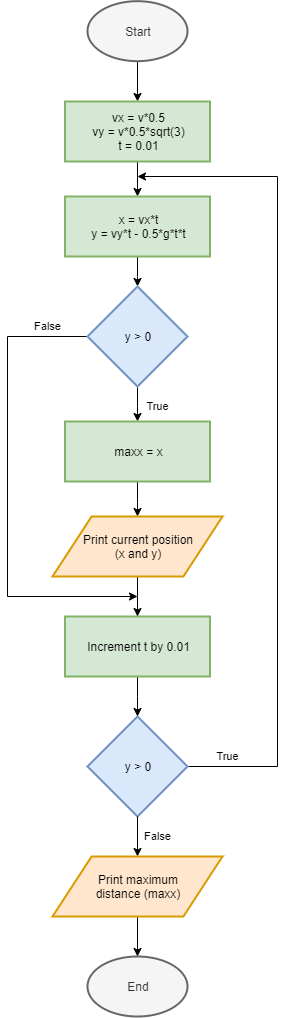

The diagram above was exported from draw.io. Its source (the exported page's mxGraphModel, read from the mxfile embedded in the PNG):
<mxGraphModel dx="2076" dy="998" grid="1" gridSize="10" guides="1" tooltips="1" connect="1" arrows="1" fold="1" page="1" pageScale="1" pageWidth="827" pageHeight="1169" math="0" shadow="0">
  <root>
    <mxCell id="WIyWlLk6GJQsqaUBKTNV-0" />
    <mxCell id="WIyWlLk6GJQsqaUBKTNV-1" parent="WIyWlLk6GJQsqaUBKTNV-0" />
    <mxCell id="bJNNJmRA51EzFfm5fFAY-11" value="" style="edgeStyle=none;rounded=0;orthogonalLoop=1;jettySize=auto;html=1;endArrow=classic;endFill=1;" edge="1" parent="WIyWlLk6GJQsqaUBKTNV-1" source="bJNNJmRA51EzFfm5fFAY-8" target="bJNNJmRA51EzFfm5fFAY-9">
      <mxGeometry relative="1" as="geometry" />
    </mxCell>
    <mxCell id="bJNNJmRA51EzFfm5fFAY-8" value="Start" style="strokeWidth=2;html=1;shape=mxgraph.flowchart.start_1;whiteSpace=wrap;fillColor=#f5f5f5;strokeColor=#666666;fontColor=#333333;" vertex="1" parent="WIyWlLk6GJQsqaUBKTNV-1">
      <mxGeometry x="170" y="4.670000000000002" width="100" height="60" as="geometry" />
    </mxCell>
    <mxCell id="bJNNJmRA51EzFfm5fFAY-31" value="" style="edgeStyle=orthogonalEdgeStyle;rounded=0;orthogonalLoop=1;jettySize=auto;html=1;endArrow=classic;endFill=1;" edge="1" parent="WIyWlLk6GJQsqaUBKTNV-1" source="bJNNJmRA51EzFfm5fFAY-9" target="bJNNJmRA51EzFfm5fFAY-19">
      <mxGeometry relative="1" as="geometry" />
    </mxCell>
    <mxCell id="bJNNJmRA51EzFfm5fFAY-9" value="vx = v*0.5&lt;br&gt;vy = v*0.5*sqrt(3)&lt;br&gt;t = 0.01" style="rounded=0;whiteSpace=wrap;html=1;absoluteArcSize=1;arcSize=14;strokeWidth=2;fillColor=#d5e8d4;strokeColor=#82b366;" vertex="1" parent="WIyWlLk6GJQsqaUBKTNV-1">
      <mxGeometry x="147.5" y="105" width="145" height="60" as="geometry" />
    </mxCell>
    <mxCell id="bJNNJmRA51EzFfm5fFAY-32" value="" style="edgeStyle=orthogonalEdgeStyle;rounded=0;orthogonalLoop=1;jettySize=auto;html=1;endArrow=classic;endFill=1;" edge="1" parent="WIyWlLk6GJQsqaUBKTNV-1" source="bJNNJmRA51EzFfm5fFAY-19" target="bJNNJmRA51EzFfm5fFAY-24">
      <mxGeometry relative="1" as="geometry" />
    </mxCell>
    <mxCell id="bJNNJmRA51EzFfm5fFAY-19" value="x = vx*t&lt;br&gt;y = vy*t - 0.5*g*t*t" style="rounded=0;whiteSpace=wrap;html=1;absoluteArcSize=1;arcSize=14;strokeWidth=2;fillColor=#d5e8d4;strokeColor=#82b366;" vertex="1" parent="WIyWlLk6GJQsqaUBKTNV-1">
      <mxGeometry x="147.5" y="200" width="145" height="60" as="geometry" />
    </mxCell>
    <mxCell id="bJNNJmRA51EzFfm5fFAY-45" value="True" style="edgeStyle=orthogonalEdgeStyle;rounded=0;orthogonalLoop=1;jettySize=auto;html=1;endArrow=classic;endFill=1;" edge="1" parent="WIyWlLk6GJQsqaUBKTNV-1" source="bJNNJmRA51EzFfm5fFAY-22">
      <mxGeometry x="-0.9025" y="10" relative="1" as="geometry">
        <mxPoint x="220" y="180" as="targetPoint" />
        <Array as="points">
          <mxPoint x="360" y="770" />
          <mxPoint x="360" y="180" />
        </Array>
        <mxPoint as="offset" />
      </mxGeometry>
    </mxCell>
    <mxCell id="bJNNJmRA51EzFfm5fFAY-22" value="y &amp;gt; 0" style="strokeWidth=2;html=1;shape=mxgraph.flowchart.decision;whiteSpace=wrap;rounded=0;fillColor=#dae8fc;strokeColor=#6c8ebf;" vertex="1" parent="WIyWlLk6GJQsqaUBKTNV-1">
      <mxGeometry x="170" y="720" width="100" height="100" as="geometry" />
    </mxCell>
    <mxCell id="bJNNJmRA51EzFfm5fFAY-36" value="True" style="edgeStyle=orthogonalEdgeStyle;rounded=0;orthogonalLoop=1;jettySize=auto;html=1;endArrow=classic;endFill=1;" edge="1" parent="WIyWlLk6GJQsqaUBKTNV-1" source="bJNNJmRA51EzFfm5fFAY-24" target="bJNNJmRA51EzFfm5fFAY-33">
      <mxGeometry x="0.1086" y="20" relative="1" as="geometry">
        <mxPoint as="offset" />
      </mxGeometry>
    </mxCell>
    <mxCell id="bJNNJmRA51EzFfm5fFAY-41" value="False" style="edgeStyle=orthogonalEdgeStyle;rounded=0;orthogonalLoop=1;jettySize=auto;html=1;endArrow=classic;endFill=1;" edge="1" parent="WIyWlLk6GJQsqaUBKTNV-1">
      <mxGeometry x="-0.8296" y="-10" relative="1" as="geometry">
        <mxPoint x="170" y="339.8571428571429" as="sourcePoint" />
        <mxPoint x="220" y="600" as="targetPoint" />
        <Array as="points">
          <mxPoint x="90" y="340" />
          <mxPoint x="90" y="600" />
          <mxPoint x="220" y="600" />
        </Array>
        <mxPoint as="offset" />
      </mxGeometry>
    </mxCell>
    <mxCell id="bJNNJmRA51EzFfm5fFAY-24" value="y &amp;gt; 0" style="strokeWidth=2;html=1;shape=mxgraph.flowchart.decision;whiteSpace=wrap;rounded=0;fillColor=#dae8fc;strokeColor=#6c8ebf;" vertex="1" parent="WIyWlLk6GJQsqaUBKTNV-1">
      <mxGeometry x="170" y="290" width="100" height="100" as="geometry" />
    </mxCell>
    <mxCell id="bJNNJmRA51EzFfm5fFAY-37" value="" style="edgeStyle=orthogonalEdgeStyle;rounded=0;orthogonalLoop=1;jettySize=auto;html=1;endArrow=classic;endFill=1;" edge="1" parent="WIyWlLk6GJQsqaUBKTNV-1" source="bJNNJmRA51EzFfm5fFAY-33" target="bJNNJmRA51EzFfm5fFAY-35">
      <mxGeometry relative="1" as="geometry" />
    </mxCell>
    <mxCell id="bJNNJmRA51EzFfm5fFAY-33" value="maxx = x" style="rounded=0;whiteSpace=wrap;html=1;absoluteArcSize=1;arcSize=14;strokeWidth=2;fillColor=#d5e8d4;strokeColor=#82b366;" vertex="1" parent="WIyWlLk6GJQsqaUBKTNV-1">
      <mxGeometry x="147.5" y="425" width="145" height="60" as="geometry" />
    </mxCell>
    <mxCell id="bJNNJmRA51EzFfm5fFAY-39" value="" style="edgeStyle=orthogonalEdgeStyle;rounded=0;orthogonalLoop=1;jettySize=auto;html=1;endArrow=classic;endFill=1;" edge="1" parent="WIyWlLk6GJQsqaUBKTNV-1" source="bJNNJmRA51EzFfm5fFAY-34" target="bJNNJmRA51EzFfm5fFAY-22">
      <mxGeometry relative="1" as="geometry" />
    </mxCell>
    <mxCell id="bJNNJmRA51EzFfm5fFAY-34" value="Increment t by 0.01" style="rounded=0;whiteSpace=wrap;html=1;absoluteArcSize=1;arcSize=14;strokeWidth=2;fillColor=#d5e8d4;strokeColor=#82b366;" vertex="1" parent="WIyWlLk6GJQsqaUBKTNV-1">
      <mxGeometry x="147.5" y="620" width="145" height="60" as="geometry" />
    </mxCell>
    <mxCell id="bJNNJmRA51EzFfm5fFAY-38" value="" style="edgeStyle=orthogonalEdgeStyle;rounded=0;orthogonalLoop=1;jettySize=auto;html=1;endArrow=classic;endFill=1;" edge="1" parent="WIyWlLk6GJQsqaUBKTNV-1" source="bJNNJmRA51EzFfm5fFAY-35" target="bJNNJmRA51EzFfm5fFAY-34">
      <mxGeometry relative="1" as="geometry" />
    </mxCell>
    <mxCell id="bJNNJmRA51EzFfm5fFAY-35" value="Print current position&lt;br&gt;(x and y)" style="shape=parallelogram;html=1;strokeWidth=2;perimeter=parallelogramPerimeter;whiteSpace=wrap;rounded=0;arcSize=12;size=0.23;fillColor=#ffe6cc;strokeColor=#d79b00;" vertex="1" parent="WIyWlLk6GJQsqaUBKTNV-1">
      <mxGeometry x="135" y="520" width="170" height="60" as="geometry" />
    </mxCell>
    <mxCell id="bJNNJmRA51EzFfm5fFAY-56" value="False" style="edgeStyle=orthogonalEdgeStyle;rounded=0;orthogonalLoop=1;jettySize=auto;html=1;endArrow=classic;endFill=1;" edge="1" parent="WIyWlLk6GJQsqaUBKTNV-1" source="bJNNJmRA51EzFfm5fFAY-22">
      <mxGeometry y="20" relative="1" as="geometry">
        <mxPoint x="220" y="860" as="targetPoint" />
        <mxPoint as="offset" />
      </mxGeometry>
    </mxCell>
    <mxCell id="bJNNJmRA51EzFfm5fFAY-57" value="End" style="strokeWidth=2;html=1;shape=mxgraph.flowchart.start_1;whiteSpace=wrap;fillColor=#f5f5f5;strokeColor=#666666;fontColor=#333333;" vertex="1" parent="WIyWlLk6GJQsqaUBKTNV-1">
      <mxGeometry x="170" y="960" width="100" height="60" as="geometry" />
    </mxCell>
    <mxCell id="bJNNJmRA51EzFfm5fFAY-60" value="" style="edgeStyle=orthogonalEdgeStyle;rounded=0;orthogonalLoop=1;jettySize=auto;html=1;endArrow=classic;endFill=1;" edge="1" parent="WIyWlLk6GJQsqaUBKTNV-1" source="bJNNJmRA51EzFfm5fFAY-59" target="bJNNJmRA51EzFfm5fFAY-57">
      <mxGeometry relative="1" as="geometry" />
    </mxCell>
    <mxCell id="bJNNJmRA51EzFfm5fFAY-59" value="Print maximum&lt;br&gt;distance (maxx)" style="shape=parallelogram;html=1;strokeWidth=2;perimeter=parallelogramPerimeter;whiteSpace=wrap;rounded=0;arcSize=12;size=0.23;fillColor=#ffe6cc;strokeColor=#d79b00;" vertex="1" parent="WIyWlLk6GJQsqaUBKTNV-1">
      <mxGeometry x="135" y="860" width="170" height="60" as="geometry" />
    </mxCell>
  </root>
</mxGraphModel>